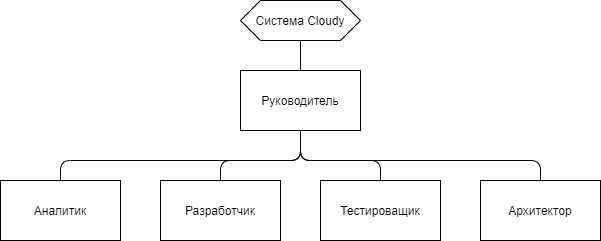

The diagram above was exported from draw.io. Its source (the exported page's mxGraphModel, read from the mxfile embedded in the PNG):
<mxGraphModel dx="1662" dy="757" grid="1" gridSize="10" guides="1" tooltips="1" connect="1" arrows="1" fold="1" page="1" pageScale="1" pageWidth="827" pageHeight="1169" math="0" shadow="0">
  <root>
    <mxCell id="0" />
    <mxCell id="1" parent="0" />
    <mxCell id="J0McHWY7EUXkiM9v1UmF-1" value="Система Cloudy" style="shape=hexagon;perimeter=hexagonPerimeter2;whiteSpace=wrap;html=1;fixedSize=1;" parent="1" vertex="1">
      <mxGeometry x="360" y="80" width="120" height="40" as="geometry" />
    </mxCell>
    <mxCell id="J0McHWY7EUXkiM9v1UmF-3" value="Аналитик" style="rounded=0;whiteSpace=wrap;html=1;" parent="1" vertex="1">
      <mxGeometry x="120" y="260" width="120" height="60" as="geometry" />
    </mxCell>
    <mxCell id="J0McHWY7EUXkiM9v1UmF-4" value="Разработчик" style="rounded=0;whiteSpace=wrap;html=1;" parent="1" vertex="1">
      <mxGeometry x="280" y="260" width="120" height="60" as="geometry" />
    </mxCell>
    <mxCell id="J0McHWY7EUXkiM9v1UmF-5" value="Тестироващик" style="rounded=0;whiteSpace=wrap;html=1;" parent="1" vertex="1">
      <mxGeometry x="440" y="260" width="120" height="60" as="geometry" />
    </mxCell>
    <mxCell id="J0McHWY7EUXkiM9v1UmF-6" value="Архитектор" style="rounded=0;whiteSpace=wrap;html=1;" parent="1" vertex="1">
      <mxGeometry x="600" y="260" width="120" height="60" as="geometry" />
    </mxCell>
    <mxCell id="J0McHWY7EUXkiM9v1UmF-7" value="" style="endArrow=none;html=1;entryX=0.5;entryY=1;entryDx=0;entryDy=0;exitX=0.5;exitY=0;exitDx=0;exitDy=0;" parent="1" source="J0McHWY7EUXkiM9v1UmF-3" edge="1">
      <mxGeometry width="50" height="50" relative="1" as="geometry">
        <mxPoint x="170" y="250" as="sourcePoint" />
        <mxPoint x="420" y="210" as="targetPoint" />
        <Array as="points">
          <mxPoint x="180" y="240" />
          <mxPoint x="420" y="240" />
        </Array>
      </mxGeometry>
    </mxCell>
    <mxCell id="J0McHWY7EUXkiM9v1UmF-8" value="" style="endArrow=none;html=1;entryX=0.5;entryY=1;entryDx=0;entryDy=0;exitX=0.5;exitY=0;exitDx=0;exitDy=0;" parent="1" source="J0McHWY7EUXkiM9v1UmF-4" edge="1">
      <mxGeometry width="50" height="50" relative="1" as="geometry">
        <mxPoint x="530" y="240" as="sourcePoint" />
        <mxPoint x="420" y="210" as="targetPoint" />
        <Array as="points">
          <mxPoint x="340" y="240" />
          <mxPoint x="420" y="240" />
        </Array>
      </mxGeometry>
    </mxCell>
    <mxCell id="J0McHWY7EUXkiM9v1UmF-9" value="" style="endArrow=none;html=1;entryX=0.5;entryY=1;entryDx=0;entryDy=0;exitX=0.5;exitY=0;exitDx=0;exitDy=0;" parent="1" source="J0McHWY7EUXkiM9v1UmF-6" edge="1">
      <mxGeometry width="50" height="50" relative="1" as="geometry">
        <mxPoint x="540" y="230" as="sourcePoint" />
        <mxPoint x="420" y="210" as="targetPoint" />
        <Array as="points">
          <mxPoint x="660" y="240" />
          <mxPoint x="420" y="240" />
        </Array>
      </mxGeometry>
    </mxCell>
    <mxCell id="J0McHWY7EUXkiM9v1UmF-10" value="" style="endArrow=none;html=1;entryX=0.5;entryY=0;entryDx=0;entryDy=0;exitX=0.5;exitY=1;exitDx=0;exitDy=0;" parent="1" target="J0McHWY7EUXkiM9v1UmF-5" edge="1">
      <mxGeometry width="50" height="50" relative="1" as="geometry">
        <mxPoint x="420" y="210" as="sourcePoint" />
        <mxPoint x="580" y="180" as="targetPoint" />
        <Array as="points">
          <mxPoint x="420" y="240" />
          <mxPoint x="500" y="240" />
        </Array>
      </mxGeometry>
    </mxCell>
    <mxCell id="J0McHWY7EUXkiM9v1UmF-11" value="" style="endArrow=none;html=1;entryX=0.5;entryY=1;entryDx=0;entryDy=0;exitX=0.5;exitY=0;exitDx=0;exitDy=0;" parent="1" target="J0McHWY7EUXkiM9v1UmF-1" edge="1">
      <mxGeometry width="50" height="50" relative="1" as="geometry">
        <mxPoint x="420" y="150" as="sourcePoint" />
        <mxPoint x="300" y="150" as="targetPoint" />
      </mxGeometry>
    </mxCell>
    <mxCell id="r_ibGm21C3eW434eVDzX-1" value="Руководитель" style="rounded=0;whiteSpace=wrap;html=1;" vertex="1" parent="1">
      <mxGeometry x="360" y="150" width="120" height="60" as="geometry" />
    </mxCell>
  </root>
</mxGraphModel>